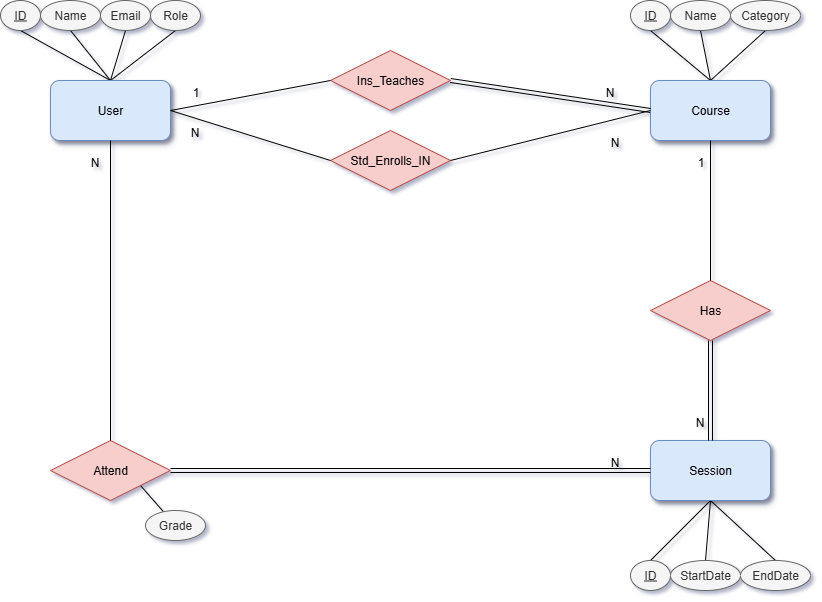

The diagram above was exported from draw.io. Its source (the exported page's mxGraphModel, read from the mxfile embedded in the PNG):
<mxGraphModel dx="1042" dy="626" grid="1" gridSize="10" guides="1" tooltips="1" connect="1" arrows="1" fold="1" page="0" pageScale="1" pageWidth="850" pageHeight="1100" background="none" math="0" shadow="1">
  <root>
    <mxCell id="0" />
    <mxCell id="1" parent="0" />
    <mxCell id="OMpDVhCsN9DRKKlADY1Y-8" style="rounded=0;orthogonalLoop=1;jettySize=auto;html=1;exitX=0.5;exitY=0;exitDx=0;exitDy=0;entryX=0.5;entryY=1;entryDx=0;entryDy=0;endArrow=none;endFill=0;" parent="1" source="OMpDVhCsN9DRKKlADY1Y-1" target="OMpDVhCsN9DRKKlADY1Y-4" edge="1">
      <mxGeometry relative="1" as="geometry" />
    </mxCell>
    <mxCell id="OMpDVhCsN9DRKKlADY1Y-12" style="rounded=0;orthogonalLoop=1;jettySize=auto;html=1;exitX=0.5;exitY=0;exitDx=0;exitDy=0;entryX=0.5;entryY=1;entryDx=0;entryDy=0;endArrow=none;endFill=0;" parent="1" source="OMpDVhCsN9DRKKlADY1Y-1" target="OMpDVhCsN9DRKKlADY1Y-9" edge="1">
      <mxGeometry relative="1" as="geometry" />
    </mxCell>
    <mxCell id="OMpDVhCsN9DRKKlADY1Y-13" style="rounded=0;orthogonalLoop=1;jettySize=auto;html=1;exitX=0.5;exitY=0;exitDx=0;exitDy=0;entryX=0.5;entryY=1;entryDx=0;entryDy=0;endArrow=none;endFill=0;" parent="1" source="OMpDVhCsN9DRKKlADY1Y-1" target="OMpDVhCsN9DRKKlADY1Y-10" edge="1">
      <mxGeometry relative="1" as="geometry" />
    </mxCell>
    <mxCell id="OMpDVhCsN9DRKKlADY1Y-14" style="rounded=0;orthogonalLoop=1;jettySize=auto;html=1;exitX=0.5;exitY=0;exitDx=0;exitDy=0;entryX=0.5;entryY=1;entryDx=0;entryDy=0;endArrow=none;endFill=0;" parent="1" source="OMpDVhCsN9DRKKlADY1Y-1" target="OMpDVhCsN9DRKKlADY1Y-11" edge="1">
      <mxGeometry relative="1" as="geometry" />
    </mxCell>
    <mxCell id="OMpDVhCsN9DRKKlADY1Y-1" value="User" style="rounded=1;whiteSpace=wrap;html=1;fillColor=#dae8fc;strokeColor=#6c8ebf;shadow=1;" parent="1" vertex="1">
      <mxGeometry x="80" y="120" width="120" height="60" as="geometry" />
    </mxCell>
    <mxCell id="OMpDVhCsN9DRKKlADY1Y-18" style="rounded=0;orthogonalLoop=1;jettySize=auto;html=1;exitX=0.5;exitY=0;exitDx=0;exitDy=0;entryX=0.5;entryY=1;entryDx=0;entryDy=0;endArrow=none;endFill=0;" parent="1" source="OMpDVhCsN9DRKKlADY1Y-2" target="OMpDVhCsN9DRKKlADY1Y-15" edge="1">
      <mxGeometry relative="1" as="geometry" />
    </mxCell>
    <mxCell id="OMpDVhCsN9DRKKlADY1Y-19" style="rounded=0;orthogonalLoop=1;jettySize=auto;html=1;exitX=0.5;exitY=0;exitDx=0;exitDy=0;entryX=0.5;entryY=1;entryDx=0;entryDy=0;endArrow=none;endFill=0;" parent="1" source="OMpDVhCsN9DRKKlADY1Y-2" target="OMpDVhCsN9DRKKlADY1Y-16" edge="1">
      <mxGeometry relative="1" as="geometry" />
    </mxCell>
    <mxCell id="OMpDVhCsN9DRKKlADY1Y-20" style="rounded=0;orthogonalLoop=1;jettySize=auto;html=1;exitX=0.5;exitY=0;exitDx=0;exitDy=0;endArrow=none;endFill=0;entryX=0.5;entryY=1;entryDx=0;entryDy=0;" parent="1" source="OMpDVhCsN9DRKKlADY1Y-2" target="OMpDVhCsN9DRKKlADY1Y-17" edge="1">
      <mxGeometry relative="1" as="geometry" />
    </mxCell>
    <mxCell id="OMpDVhCsN9DRKKlADY1Y-2" value="Course" style="rounded=1;whiteSpace=wrap;html=1;fillColor=#dae8fc;strokeColor=#6c8ebf;shadow=1;gradientColor=none;" parent="1" vertex="1">
      <mxGeometry x="680" y="120" width="120" height="60" as="geometry" />
    </mxCell>
    <mxCell id="OMpDVhCsN9DRKKlADY1Y-24" style="rounded=0;orthogonalLoop=1;jettySize=auto;html=1;exitX=0.5;exitY=1;exitDx=0;exitDy=0;entryX=0.5;entryY=0;entryDx=0;entryDy=0;endArrow=none;endFill=0;" parent="1" source="OMpDVhCsN9DRKKlADY1Y-3" target="OMpDVhCsN9DRKKlADY1Y-21" edge="1">
      <mxGeometry relative="1" as="geometry" />
    </mxCell>
    <mxCell id="OMpDVhCsN9DRKKlADY1Y-25" style="rounded=0;orthogonalLoop=1;jettySize=auto;html=1;exitX=0.5;exitY=1;exitDx=0;exitDy=0;entryX=0.5;entryY=0;entryDx=0;entryDy=0;endArrow=none;endFill=0;" parent="1" source="OMpDVhCsN9DRKKlADY1Y-3" target="OMpDVhCsN9DRKKlADY1Y-22" edge="1">
      <mxGeometry relative="1" as="geometry" />
    </mxCell>
    <mxCell id="OMpDVhCsN9DRKKlADY1Y-26" style="rounded=0;orthogonalLoop=1;jettySize=auto;html=1;exitX=0.5;exitY=1;exitDx=0;exitDy=0;endArrow=none;endFill=0;entryX=0.5;entryY=0;entryDx=0;entryDy=0;" parent="1" source="OMpDVhCsN9DRKKlADY1Y-3" target="OMpDVhCsN9DRKKlADY1Y-23" edge="1">
      <mxGeometry relative="1" as="geometry" />
    </mxCell>
    <mxCell id="OMpDVhCsN9DRKKlADY1Y-3" value="Session" style="rounded=1;whiteSpace=wrap;html=1;fillColor=#dae8fc;strokeColor=#6c8ebf;glass=0;shadow=1;" parent="1" vertex="1">
      <mxGeometry x="680" y="480" width="120" height="60" as="geometry" />
    </mxCell>
    <mxCell id="OMpDVhCsN9DRKKlADY1Y-4" value="&lt;u&gt;ID&lt;/u&gt;" style="ellipse;whiteSpace=wrap;html=1;fillColor=#f5f5f5;fontColor=#333333;strokeColor=#666666;" parent="1" vertex="1">
      <mxGeometry x="30" y="40" width="40" height="30" as="geometry" />
    </mxCell>
    <mxCell id="OMpDVhCsN9DRKKlADY1Y-9" value="Name" style="ellipse;whiteSpace=wrap;html=1;fillColor=#f5f5f5;fontColor=#333333;strokeColor=#666666;" parent="1" vertex="1">
      <mxGeometry x="70" y="40" width="60" height="30" as="geometry" />
    </mxCell>
    <mxCell id="OMpDVhCsN9DRKKlADY1Y-10" value="Email" style="ellipse;whiteSpace=wrap;html=1;fillColor=#f5f5f5;fontColor=#333333;strokeColor=#666666;" parent="1" vertex="1">
      <mxGeometry x="130" y="40" width="50" height="30" as="geometry" />
    </mxCell>
    <mxCell id="OMpDVhCsN9DRKKlADY1Y-11" value="Role" style="ellipse;whiteSpace=wrap;html=1;fillColor=#f5f5f5;fontColor=#333333;strokeColor=#666666;" parent="1" vertex="1">
      <mxGeometry x="180" y="40" width="50" height="30" as="geometry" />
    </mxCell>
    <mxCell id="OMpDVhCsN9DRKKlADY1Y-15" value="&lt;u&gt;ID&lt;/u&gt;" style="ellipse;whiteSpace=wrap;html=1;fillColor=#f5f5f5;fontColor=#333333;strokeColor=#666666;" parent="1" vertex="1">
      <mxGeometry x="660" y="40" width="40" height="30" as="geometry" />
    </mxCell>
    <mxCell id="OMpDVhCsN9DRKKlADY1Y-16" value="Name" style="ellipse;whiteSpace=wrap;html=1;fillColor=#f5f5f5;fontColor=#333333;strokeColor=#666666;" parent="1" vertex="1">
      <mxGeometry x="700" y="40" width="60" height="30" as="geometry" />
    </mxCell>
    <mxCell id="OMpDVhCsN9DRKKlADY1Y-17" value="Category" style="ellipse;whiteSpace=wrap;html=1;fillColor=#f5f5f5;fontColor=#333333;strokeColor=#666666;" parent="1" vertex="1">
      <mxGeometry x="760" y="40" width="70" height="30" as="geometry" />
    </mxCell>
    <mxCell id="OMpDVhCsN9DRKKlADY1Y-21" value="&lt;u&gt;ID&lt;/u&gt;" style="ellipse;whiteSpace=wrap;html=1;fillColor=#f5f5f5;fontColor=#333333;strokeColor=#666666;" parent="1" vertex="1">
      <mxGeometry x="660" y="600" width="40" height="30" as="geometry" />
    </mxCell>
    <mxCell id="OMpDVhCsN9DRKKlADY1Y-22" value="StartDate" style="ellipse;whiteSpace=wrap;html=1;fillColor=#f5f5f5;fontColor=#333333;strokeColor=#666666;" parent="1" vertex="1">
      <mxGeometry x="700" y="600" width="70" height="30" as="geometry" />
    </mxCell>
    <mxCell id="OMpDVhCsN9DRKKlADY1Y-23" value="EndDate" style="ellipse;whiteSpace=wrap;html=1;fillColor=#f5f5f5;fontColor=#333333;strokeColor=#666666;" parent="1" vertex="1">
      <mxGeometry x="770" y="600" width="70" height="30" as="geometry" />
    </mxCell>
    <mxCell id="OMpDVhCsN9DRKKlADY1Y-29" value="Std_Enrolls_IN" style="shape=rhombus;perimeter=rhombusPerimeter;whiteSpace=wrap;html=1;align=center;fillColor=#f8cecc;strokeColor=#b85450;" parent="1" vertex="1">
      <mxGeometry x="360" y="170" width="120" height="60" as="geometry" />
    </mxCell>
    <mxCell id="OMpDVhCsN9DRKKlADY1Y-30" value="Ins_Teaches" style="shape=rhombus;perimeter=rhombusPerimeter;whiteSpace=wrap;html=1;align=center;fillColor=#f8cecc;strokeColor=#b85450;" parent="1" vertex="1">
      <mxGeometry x="360" y="90" width="120" height="60" as="geometry" />
    </mxCell>
    <mxCell id="OMpDVhCsN9DRKKlADY1Y-31" value="" style="endArrow=none;html=1;rounded=0;exitX=1;exitY=0.5;exitDx=0;exitDy=0;entryX=0;entryY=0.5;entryDx=0;entryDy=0;" parent="1" source="OMpDVhCsN9DRKKlADY1Y-1" target="OMpDVhCsN9DRKKlADY1Y-30" edge="1">
      <mxGeometry relative="1" as="geometry">
        <mxPoint x="200" y="150" as="sourcePoint" />
        <mxPoint x="490" y="300" as="targetPoint" />
      </mxGeometry>
    </mxCell>
    <mxCell id="OMpDVhCsN9DRKKlADY1Y-32" value="1" style="resizable=0;html=1;whiteSpace=wrap;align=right;verticalAlign=bottom;" parent="OMpDVhCsN9DRKKlADY1Y-31" connectable="0" vertex="1">
      <mxGeometry x="1" relative="1" as="geometry">
        <mxPoint x="-130" y="20" as="offset" />
      </mxGeometry>
    </mxCell>
    <mxCell id="OMpDVhCsN9DRKKlADY1Y-33" value="" style="shape=link;html=1;rounded=0;exitX=1;exitY=0.5;exitDx=0;exitDy=0;entryX=0;entryY=0.5;entryDx=0;entryDy=0;" parent="1" source="OMpDVhCsN9DRKKlADY1Y-30" target="OMpDVhCsN9DRKKlADY1Y-2" edge="1">
      <mxGeometry relative="1" as="geometry">
        <mxPoint x="330" y="300" as="sourcePoint" />
        <mxPoint x="490" y="300" as="targetPoint" />
      </mxGeometry>
    </mxCell>
    <mxCell id="OMpDVhCsN9DRKKlADY1Y-34" value="N" style="resizable=0;html=1;whiteSpace=wrap;align=right;verticalAlign=bottom;" parent="OMpDVhCsN9DRKKlADY1Y-33" connectable="0" vertex="1">
      <mxGeometry x="1" relative="1" as="geometry">
        <mxPoint x="-35" y="-10" as="offset" />
      </mxGeometry>
    </mxCell>
    <mxCell id="OMpDVhCsN9DRKKlADY1Y-35" value="" style="endArrow=none;html=1;rounded=0;entryX=0;entryY=0.5;entryDx=0;entryDy=0;" parent="1" target="OMpDVhCsN9DRKKlADY1Y-29" edge="1">
      <mxGeometry relative="1" as="geometry">
        <mxPoint x="200" y="150" as="sourcePoint" />
        <mxPoint x="490" y="300" as="targetPoint" />
      </mxGeometry>
    </mxCell>
    <mxCell id="OMpDVhCsN9DRKKlADY1Y-36" value="N" style="resizable=0;html=1;whiteSpace=wrap;align=right;verticalAlign=bottom;" parent="OMpDVhCsN9DRKKlADY1Y-35" connectable="0" vertex="1">
      <mxGeometry x="1" relative="1" as="geometry">
        <mxPoint x="-130" y="-20" as="offset" />
      </mxGeometry>
    </mxCell>
    <mxCell id="OMpDVhCsN9DRKKlADY1Y-39" value="Has" style="shape=rhombus;perimeter=rhombusPerimeter;whiteSpace=wrap;html=1;align=center;fillColor=#f8cecc;strokeColor=#b85450;" parent="1" vertex="1">
      <mxGeometry x="680" y="320" width="120" height="60" as="geometry" />
    </mxCell>
    <mxCell id="OMpDVhCsN9DRKKlADY1Y-40" value="" style="endArrow=none;html=1;rounded=0;exitX=1;exitY=0.5;exitDx=0;exitDy=0;entryX=0;entryY=0.5;entryDx=0;entryDy=0;" parent="1" source="OMpDVhCsN9DRKKlADY1Y-29" target="OMpDVhCsN9DRKKlADY1Y-2" edge="1">
      <mxGeometry relative="1" as="geometry">
        <mxPoint x="330" y="300" as="sourcePoint" />
        <mxPoint x="490" y="300" as="targetPoint" />
      </mxGeometry>
    </mxCell>
    <mxCell id="OMpDVhCsN9DRKKlADY1Y-41" value="N" style="resizable=0;html=1;whiteSpace=wrap;align=right;verticalAlign=bottom;" parent="OMpDVhCsN9DRKKlADY1Y-40" connectable="0" vertex="1">
      <mxGeometry x="1" relative="1" as="geometry">
        <mxPoint x="-30" y="40" as="offset" />
      </mxGeometry>
    </mxCell>
    <mxCell id="OMpDVhCsN9DRKKlADY1Y-42" value="" style="endArrow=none;html=1;rounded=0;entryX=0.5;entryY=1;entryDx=0;entryDy=0;" parent="1" source="OMpDVhCsN9DRKKlADY1Y-39" target="OMpDVhCsN9DRKKlADY1Y-2" edge="1">
      <mxGeometry relative="1" as="geometry">
        <mxPoint x="330" y="290" as="sourcePoint" />
        <mxPoint x="490" y="290" as="targetPoint" />
      </mxGeometry>
    </mxCell>
    <mxCell id="OMpDVhCsN9DRKKlADY1Y-43" value="1" style="resizable=0;html=1;whiteSpace=wrap;align=right;verticalAlign=bottom;" parent="OMpDVhCsN9DRKKlADY1Y-42" connectable="0" vertex="1">
      <mxGeometry x="1" relative="1" as="geometry">
        <mxPoint x="-5" y="30" as="offset" />
      </mxGeometry>
    </mxCell>
    <mxCell id="OMpDVhCsN9DRKKlADY1Y-44" value="" style="shape=link;html=1;rounded=0;exitX=0.5;exitY=1;exitDx=0;exitDy=0;entryX=0.5;entryY=0;entryDx=0;entryDy=0;" parent="1" source="OMpDVhCsN9DRKKlADY1Y-39" target="OMpDVhCsN9DRKKlADY1Y-3" edge="1">
      <mxGeometry relative="1" as="geometry">
        <mxPoint x="330" y="330" as="sourcePoint" />
        <mxPoint x="490" y="330" as="targetPoint" />
      </mxGeometry>
    </mxCell>
    <mxCell id="OMpDVhCsN9DRKKlADY1Y-45" value="N" style="resizable=0;html=1;whiteSpace=wrap;align=right;verticalAlign=bottom;" parent="OMpDVhCsN9DRKKlADY1Y-44" connectable="0" vertex="1">
      <mxGeometry x="1" relative="1" as="geometry">
        <mxPoint x="-5" y="-10" as="offset" />
      </mxGeometry>
    </mxCell>
    <mxCell id="OMpDVhCsN9DRKKlADY1Y-52" style="rounded=0;orthogonalLoop=1;jettySize=auto;html=1;exitX=1;exitY=1;exitDx=0;exitDy=0;endArrow=none;endFill=0;" parent="1" source="OMpDVhCsN9DRKKlADY1Y-46" target="OMpDVhCsN9DRKKlADY1Y-51" edge="1">
      <mxGeometry relative="1" as="geometry" />
    </mxCell>
    <mxCell id="OMpDVhCsN9DRKKlADY1Y-46" value="Attend" style="shape=rhombus;perimeter=rhombusPerimeter;whiteSpace=wrap;html=1;align=center;fillColor=#f8cecc;strokeColor=#b85450;" parent="1" vertex="1">
      <mxGeometry x="80" y="480" width="120" height="60" as="geometry" />
    </mxCell>
    <mxCell id="OMpDVhCsN9DRKKlADY1Y-47" value="" style="endArrow=none;html=1;rounded=0;exitX=0.5;exitY=0;exitDx=0;exitDy=0;entryX=0.5;entryY=1;entryDx=0;entryDy=0;" parent="1" source="OMpDVhCsN9DRKKlADY1Y-46" target="OMpDVhCsN9DRKKlADY1Y-1" edge="1">
      <mxGeometry relative="1" as="geometry">
        <mxPoint x="330" y="340" as="sourcePoint" />
        <mxPoint x="490" y="340" as="targetPoint" />
      </mxGeometry>
    </mxCell>
    <mxCell id="OMpDVhCsN9DRKKlADY1Y-48" value="N" style="resizable=0;html=1;whiteSpace=wrap;align=right;verticalAlign=bottom;" parent="OMpDVhCsN9DRKKlADY1Y-47" connectable="0" vertex="1">
      <mxGeometry x="1" relative="1" as="geometry">
        <mxPoint x="-10" y="30" as="offset" />
      </mxGeometry>
    </mxCell>
    <mxCell id="OMpDVhCsN9DRKKlADY1Y-49" value="" style="shape=link;html=1;rounded=0;exitX=1;exitY=0.5;exitDx=0;exitDy=0;entryX=0;entryY=0.5;entryDx=0;entryDy=0;" parent="1" source="OMpDVhCsN9DRKKlADY1Y-46" target="OMpDVhCsN9DRKKlADY1Y-3" edge="1">
      <mxGeometry relative="1" as="geometry">
        <mxPoint x="330" y="340" as="sourcePoint" />
        <mxPoint x="490" y="340" as="targetPoint" />
      </mxGeometry>
    </mxCell>
    <mxCell id="OMpDVhCsN9DRKKlADY1Y-50" value="N" style="resizable=0;html=1;whiteSpace=wrap;align=right;verticalAlign=bottom;" parent="OMpDVhCsN9DRKKlADY1Y-49" connectable="0" vertex="1">
      <mxGeometry x="1" relative="1" as="geometry">
        <mxPoint x="-30" as="offset" />
      </mxGeometry>
    </mxCell>
    <mxCell id="OMpDVhCsN9DRKKlADY1Y-51" value="Grade" style="ellipse;whiteSpace=wrap;html=1;align=center;fillColor=#f5f5f5;fontColor=#333333;strokeColor=#666666;" parent="1" vertex="1">
      <mxGeometry x="175" y="550" width="60" height="30" as="geometry" />
    </mxCell>
  </root>
</mxGraphModel>